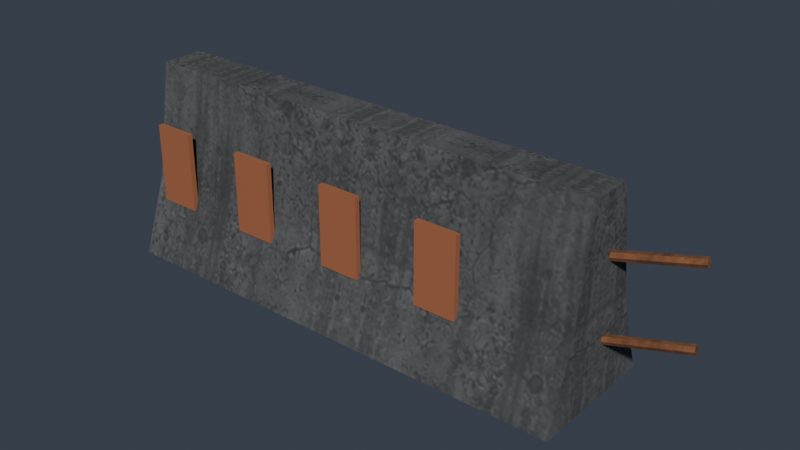 # Source: outskirts-barrier.blend  (saved by Blender 5.2.44; exported with 4.5.12 LTS)
import bpy
from mathutils import Matrix  # noqa: F401  (used for matrix-valued properties, if any)

bpy.ops.wm.read_factory_settings(use_empty=True)
scene = bpy.context.scene
scene.name = 'Outskirts outskirts-barrier'

# ---- collections
col_outskirts_barrier = bpy.data.collections.new('outskirts-barrier'); scene.collection.children.link(col_outskirts_barrier)

# ---- images (referenced by path relative to the original .blend; pixels are not part of the script)
import os
ASSET_DIR = os.environ.get("B2B_ASSET_DIR", "")  # directory of the original .blend (textures are referenced by path, not embedded)
HERE = os.path.dirname(os.path.abspath(__file__))  # packed textures are extracted next to this script under _unpacked/

def load_image(name, relpath, width, height, colorspace="sRGB"):
    """Load a texture the original file referenced (path relative to the .blend, or extracted next to this script)."""
    p = next((c for c in (os.path.join(HERE, relpath), os.path.join(ASSET_DIR, relpath)) if relpath and os.path.exists(c)), "")
    if p:
        img = bpy.data.images.load(p, check_existing=True)
        img.name = name
    else:  # same state as the original file: an image datablock whose file is absent (Cycles renders it pink)
        img = bpy.data.images.new(name, width, height)
        img.source = "FILE"
        img.filepath = "//" + (relpath or name)
    img.colorspace_settings.name = colorspace
    return img
img_cbok1_outskirts_barriercold_concrete_jpg = load_image('CBOK1_outskirts-barriercold-concrete.jpg', '_unpacked/cold-concrete.65e13ec1.jpg', 1024, 1024, 'sRGB')
img_cbok1_outskirts_barriersurface_jpg = load_image('CBOK1_outskirts-barriersurface.jpg', '_unpacked/surface.23825a62.jpg', 1024, 1024, 'sRGB')

# ---- materials (node trees are filled in below, after node groups)
mat_cbr1_concrete_cbok1_outskirts_barrier = bpy.data.materials.new('CBR1_Concrete_CBOK1_outskirts-barrier')
mat_cbr1_concrete_cbok1_outskirts_barrier.diffuse_color = (0.3397, 0.3465, 0.3555, 1.0)
mat_cbok1_outskirts_barrierbeaconred = bpy.data.materials.new('CBOK1_outskirts-barrierBeaconRed')
mat_cbok1_outskirts_barrierbeaconred.diffuse_color = (0.95, 0.045, 0.008, 1.0)
mat_cbok1_rust = bpy.data.materials.new('CBOK1_Rust')

# ---- material node trees
mat_cbr1_concrete_cbok1_outskirts_barrier.use_nodes = True; mat_cbr1_concrete_cbok1_outskirts_barrier.node_tree.nodes.clear()
_N = mat_cbr1_concrete_cbok1_outskirts_barrier.node_tree.nodes; _L = mat_cbr1_concrete_cbok1_outskirts_barrier.node_tree.links
n0 = _N.new('ShaderNodeBsdfPrincipled'); n0.name = 'Principled BSDF'; n0.location = (-200, 100)
n0.inputs[2].default_value = 0.92
n0.inputs[10].default_value = 0.005
n0.inputs[27].default_value = (0.3397, 0.3465, 0.3555, 1.0)
n1 = _N.new('ShaderNodeOutputMaterial'); n1.name = 'Material Output'; n1.location = (200, 100)
n2 = _N.new('ShaderNodeTexImage'); n2.name = 'Image Texture'; n2.location = (0, 0)
n2.image = img_cbok1_outskirts_barriercold_concrete_jpg
n3 = _N.new('ShaderNodeMixRGB'); n3.name = 'Mix (Legacy)'; n3.location = (0, 0)
n3.blend_type = 'MULTIPLY'
n3.inputs[0].default_value = 1.0
n3.inputs[2].default_value = (0.3397, 0.3465, 0.3555, 1.0)
_L.new(n0.outputs[0], n1.inputs[0])
_L.new(n2.outputs[0], n3.inputs[1])
_L.new(n3.outputs[0], n0.inputs[0])
n1.is_active_output = True
mat_cbok1_outskirts_barrierbeaconred.use_nodes = True; mat_cbok1_outskirts_barrierbeaconred.node_tree.nodes.clear()
_N = mat_cbok1_outskirts_barrierbeaconred.node_tree.nodes; _L = mat_cbok1_outskirts_barrierbeaconred.node_tree.links
n0 = _N.new('ShaderNodeBsdfPrincipled'); n0.name = 'Principled BSDF'; n0.location = (-200, 100)
n0.inputs[0].default_value = (0.42, 0.15, 0.07, 1.0)
n0.inputs[2].default_value = 0.3
n0.inputs[10].default_value = 0.005
n0.inputs[27].default_value = (0.95, 0.045, 0.008, 1.0)
n1 = _N.new('ShaderNodeOutputMaterial'); n1.name = 'Material Output'; n1.location = (200, 100)
_L.new(n0.outputs[0], n1.inputs[0])
n1.is_active_output = True
mat_cbok1_rust.use_nodes = True; mat_cbok1_rust.node_tree.nodes.clear()
_N = mat_cbok1_rust.node_tree.nodes; _L = mat_cbok1_rust.node_tree.links
n0 = _N.new('ShaderNodeBsdfPrincipled'); n0.name = 'Principled BSDF'; n0.location = (-200, 100)
n0.inputs[2].default_value = 0.9
n0.inputs[10].default_value = 0.005
n1 = _N.new('ShaderNodeOutputMaterial'); n1.name = 'Material Output'; n1.location = (200, 100)
n2 = _N.new('ShaderNodeTexImage'); n2.name = 'Image Texture'; n2.location = (0, 0)
n2.image = img_cbok1_outskirts_barriersurface_jpg
n3 = _N.new('ShaderNodeMixRGB'); n3.name = 'Mix (Legacy)'; n3.location = (0, 0)
n3.blend_type = 'MULTIPLY'
n3.inputs[0].default_value = 1.0
n3.inputs[2].default_value = (0.31, 0.12, 0.047, 1.0)
_L.new(n0.outputs[0], n1.inputs[0])
_L.new(n2.outputs[0], n3.inputs[1])
_L.new(n3.outputs[0], n0.inputs[0])
n1.is_active_output = True

# ---- world
world_outskirts_barrierworld = bpy.data.worlds.new('outskirts-barrierWorld'); scene.world = world_outskirts_barrierworld
world_outskirts_barrierworld.use_nodes = True; world_outskirts_barrierworld.node_tree.nodes.clear()
_N = world_outskirts_barrierworld.node_tree.nodes; _L = world_outskirts_barrierworld.node_tree.links
n0 = _N.new('ShaderNodeBackground'); n0.name = 'Background'; n0.location = (-200, 100)
n0.inputs[0].default_value = (0.09, 0.11, 0.15, 1.0)
n0.inputs[1].default_value = 0.5
n1 = _N.new('ShaderNodeOutputWorld'); n1.name = 'World Output'; n1.location = (200, 100)
_L.new(n0.outputs[0], n1.inputs[0])
n1.is_active_output = True

# ---- meshes
me_cbok1_brokenjersey_concrete = bpy.data.meshes.new('CBOK1_BrokenJersey_Concrete')
me_cbok1_brokenjersey_concrete.from_pydata([(-1.568, -0.23, 0.43), (-1.568, -0.12, 1.08), (-1.568, 0.12, 1.08), (-1.568, 0.23, 0.43), (-1.568, 0.38, 0.0), (-1.568, -0.38, 0.0), (1.152, -0.38, 0.0), (1.152, 0.38, 0.0), (1.152, 0.23, 0.43), (1.152, 0.12, 1.08), (1.152, -0.12, 1.08), (1.152, -0.23, 0.43), (-1.568, -0.38, 0.0), (-1.568, 0.38, 0.0), (1.152, 0.38, 0.0), (1.152, -0.38, 0.0), (-1.568, 0.38, 0.0), (-1.568, 0.23, 0.43), (1.152, 0.23, 0.43), (1.152, 0.38, 0.0), (-1.568, 0.23, 0.43), (-1.568, 0.12, 1.08), (1.152, 0.12, 1.08), (1.152, 0.23, 0.43), (-1.568, 0.12, 1.08), (-1.568, -0.12, 1.08), (1.152, -0.12, 1.08), (1.152, 0.12, 1.08), (-1.568, -0.12, 1.08), (-1.568, -0.23, 0.43), (1.152, -0.23, 0.43), (1.152, -0.12, 1.08), (-1.568, -0.23, 0.43), (-1.568, -0.38, 0.0), (1.152, -0.38, 0.0), (1.152, -0.23, 0.43)], [], [(0, 1, 2, 3, 4, 5), (6, 7, 8, 9, 10, 11), (12, 13, 14, 15), (16, 17, 18, 19), (20, 21, 22, 23), (24, 25, 26, 27), (28, 29, 30, 31), (32, 33, 34, 35)])
_uv = me_cbok1_brokenjersey_concrete.uv_layers.new(name='UVMap')
_uv.uv.foreach_set('vector', [-0.04107, 0.07679, -0.02143, 0.1929, 0.02143, 0.1929, 0.04107, 0.07679, 0.06786, 0.0, -0.06786, 0.0, -0.06786, 0.0, 0.06786, 0.0, 0.04107, 0.07679, 0.02143, 0.1929, -0.02143, 0.1929, -0.04107, 0.07679, -0.2679, -0.06786, -0.2679, 0.06786, 0.2179, 0.06786, 0.2179, -0.06786, -0.2679, 0.0, -0.2679, 0.07679, 0.2179, 0.07679, 0.2179, 0.0, -0.2679, 0.07679, -0.2679, 0.1929, 0.2179, 0.1929, 0.2179, 0.07679, -0.2679, 0.02143, -0.2679, -0.02143, 0.2179, -0.02143, 0.2179, 0.02143, -0.2679, 0.1929, -0.2679, 0.07679, 0.2179, 0.07679, 0.2179, 0.1929, -0.2679, 0.07679, -0.2679, 0.0, 0.2179, 0.0, 0.2179, 0.07679])
me_cbok1_brokenjersey_concrete.materials.append(mat_cbr1_concrete_cbok1_outskirts_barrier)
me_cbok1_brokenjersey_concrete.update()
me_cbok1_brokenjersey_beaconred = bpy.data.meshes.new('CBOK1_BrokenJersey_BeaconRed')
me_cbok1_brokenjersey_beaconred.from_pydata([(-1.488, -0.245, 0.325), (-1.248, -0.245, 0.325), (-1.248, -0.275, 0.325), (-1.488, -0.275, 0.325), (-1.488, -0.275, 0.325), (-1.248, -0.275, 0.325), (-1.248, -0.275, 0.775), (-1.488, -0.275, 0.775), (-1.248, -0.275, 0.325), (-1.248, -0.245, 0.325), (-1.248, -0.245, 0.775), (-1.248, -0.275, 0.775), (-1.248, -0.245, 0.325), (-1.488, -0.245, 0.325), (-1.488, -0.245, 0.775), (-1.248, -0.245, 0.775), (-1.488, -0.245, 0.325), (-1.488, -0.275, 0.325), (-1.488, -0.275, 0.775), (-1.488, -0.245, 0.775), (-1.488, -0.275, 0.775), (-1.248, -0.275, 0.775), (-1.248, -0.245, 0.775), (-1.488, -0.245, 0.775), (-0.8881, -0.245, 0.325), (-0.6481, -0.245, 0.325), (-0.6481, -0.275, 0.325), (-0.8881, -0.275, 0.325), (-0.8881, -0.275, 0.325), (-0.6481, -0.275, 0.325), (-0.6481, -0.275, 0.775), (-0.8881, -0.275, 0.775), (-0.6481, -0.275, 0.325), (-0.6481, -0.245, 0.325), (-0.6481, -0.245, 0.775), (-0.6481, -0.275, 0.775), (-0.6481, -0.245, 0.325), (-0.8881, -0.245, 0.325), (-0.8881, -0.245, 0.775), (-0.6481, -0.245, 0.775), (-0.8881, -0.245, 0.325), (-0.8881, -0.275, 0.325), (-0.8881, -0.275, 0.775), (-0.8881, -0.245, 0.775), (-0.8881, -0.275, 0.775), (-0.6481, -0.275, 0.775), (-0.6481, -0.245, 0.775), (-0.8881, -0.245, 0.775), (-0.2881, -0.245, 0.325), (-0.04806, -0.245, 0.325), (-0.04806, -0.275, 0.325), (-0.2881, -0.275, 0.325), (-0.2881, -0.275, 0.325), (-0.04806, -0.275, 0.325), (-0.04806, -0.275, 0.775), (-0.2881, -0.275, 0.775), (-0.04806, -0.275, 0.325), (-0.04806, -0.245, 0.325), (-0.04806, -0.245, 0.775), (-0.04806, -0.275, 0.775), (-0.04806, -0.245, 0.325), (-0.2881, -0.245, 0.325), (-0.2881, -0.245, 0.775), (-0.04806, -0.245, 0.775), (-0.2881, -0.245, 0.325), (-0.2881, -0.275, 0.325), (-0.2881, -0.275, 0.775), (-0.2881, -0.245, 0.775), (-0.2881, -0.275, 0.775), (-0.04806, -0.275, 0.775), (-0.04806, -0.245, 0.775), (-0.2881, -0.245, 0.775), (0.3119, -0.245, 0.325), (0.5519, -0.245, 0.325), (0.5519, -0.275, 0.325), (0.3119, -0.275, 0.325), (0.3119, -0.275, 0.325), (0.5519, -0.275, 0.325), (0.5519, -0.275, 0.775), (0.3119, -0.275, 0.775), (0.5519, -0.275, 0.325), (0.5519, -0.245, 0.325), (0.5519, -0.245, 0.775), (0.5519, -0.275, 0.775), (0.5519, -0.245, 0.325), (0.3119, -0.245, 0.325), (0.3119, -0.245, 0.775), (0.5519, -0.245, 0.775), (0.3119, -0.245, 0.325), (0.3119, -0.275, 0.325), (0.3119, -0.275, 0.775), (0.3119, -0.245, 0.775), (0.3119, -0.275, 0.775), (0.5519, -0.275, 0.775), (0.5519, -0.245, 0.775), (0.3119, -0.245, 0.775)], [], [(0, 1, 2, 3), (4, 5, 6, 7), (8, 9, 10, 11), (12, 13, 14, 15), (16, 17, 18, 19), (20, 21, 22, 23), (24, 25, 26, 27), (28, 29, 30, 31), (32, 33, 34, 35), (36, 37, 38, 39), (40, 41, 42, 43), (44, 45, 46, 47), (48, 49, 50, 51), (52, 53, 54, 55), (56, 57, 58, 59), (60, 61, 62, 63), (64, 65, 66, 67), (68, 69, 70, 71), (72, 73, 74, 75), (76, 77, 78, 79), (80, 81, 82, 83), (84, 85, 86, 87), (88, 89, 90, 91), (92, 93, 94, 95)])
_uv = me_cbok1_brokenjersey_beaconred.uv_layers.new(name='UVMap')
_uv.uv.foreach_set('vector', [-0.5917, -0.1021, -0.4917, -0.1021, -0.4917, -0.1146, -0.5917, -0.1146, -0.5917, 0.1354, -0.4917, 0.1354, -0.4917, 0.3229, -0.5917, 0.3229, -0.1146, 0.1354, -0.1021, 0.1354, -0.1021, 0.3229, -0.1146, 0.3229, -0.4917, 0.1354, -0.5917, 0.1354, -0.5917, 0.3229, -0.4917, 0.3229, -0.1021, 0.1354, -0.1146, 0.1354, -0.1146, 0.3229, -0.1021, 0.3229, -0.5917, -0.1146, -0.4917, -0.1146, -0.4917, -0.1021, -0.5917, -0.1021, -0.3417, -0.1021, -0.2417, -0.1021, -0.2417, -0.1146, -0.3417, -0.1146, -0.3417, 0.1354, -0.2417, 0.1354, -0.2417, 0.3229, -0.3417, 0.3229, -0.1146, 0.1354, -0.1021, 0.1354, -0.1021, 0.3229, -0.1146, 0.3229, -0.2417, 0.1354, -0.3417, 0.1354, -0.3417, 0.3229, -0.2417, 0.3229, -0.1021, 0.1354, -0.1146, 0.1354, -0.1146, 0.3229, -0.1021, 0.3229, -0.3417, -0.1146, -0.2417, -0.1146, -0.2417, -0.1021, -0.3417, -0.1021, -0.09167, -0.1021, 0.008333, -0.1021, 0.008333, -0.1146, -0.09167, -0.1146, -0.09167, 0.1354, 0.008333, 0.1354, 0.008333, 0.3229, -0.09167, 0.3229, -0.1146, 0.1354, -0.1021, 0.1354, -0.1021, 0.3229, -0.1146, 0.3229, 0.008333, 0.1354, -0.09167, 0.1354, -0.09167, 0.3229, 0.008333, 0.3229, -0.1021, 0.1354, -0.1146, 0.1354, -0.1146, 0.3229, -0.1021, 0.3229, -0.09167, -0.1146, 0.008333, -0.1146, 0.008333, -0.1021, -0.09167, -0.1021, 0.1583, -0.1021, 0.2583, -0.1021, 0.2583, -0.1146, 0.1583, -0.1146, 0.1583, 0.1354, 0.2583, 0.1354, 0.2583, 0.3229, 0.1583, 0.3229, -0.1146, 0.1354, -0.1021, 0.1354, -0.1021, 0.3229, -0.1146, 0.3229, 0.2583, 0.1354, 0.1583, 0.1354, 0.1583, 0.3229, 0.2583, 0.3229, -0.1021, 0.1354, -0.1146, 0.1354, -0.1146, 0.3229, -0.1021, 0.3229, 0.1583, -0.1146, 0.2583, -0.1146, 0.2583, -0.1021, 0.1583, -0.1021])
me_cbok1_brokenjersey_beaconred.materials.append(mat_cbok1_outskirts_barrierbeaconred)
me_cbok1_brokenjersey_beaconred.update()
me_cbok1_brokenjersey_rust = bpy.data.meshes.new('CBOK1_BrokenJersey_Rust')
me_cbok1_brokenjersey_rust.from_pydata([(0.8802, -0.01301, 0.2913), (0.8758, 0.01161, 0.2913), (0.8776, 0.02462, 0.27), (0.8837, 0.01301, 0.2487), (0.8881, -0.01161, 0.2487), (0.8863, -0.02462, 0.27), (1.566, 0.09538, 0.4), (1.568, 0.1084, 0.3787), (1.564, 0.133, 0.3787), (1.558, 0.1446, 0.4), (1.556, 0.1316, 0.4213), (1.56, 0.107, 0.4213), (0.8863, -0.02462, 0.27), (0.8881, -0.01161, 0.2487), (1.568, 0.1084, 0.3787), (1.566, 0.09538, 0.4), (0.8881, -0.01161, 0.2487), (0.8837, 0.01301, 0.2487), (1.564, 0.133, 0.3787), (1.568, 0.1084, 0.3787), (0.8837, 0.01301, 0.2487), (0.8776, 0.02462, 0.27), (1.558, 0.1446, 0.4), (1.564, 0.133, 0.3787), (0.8776, 0.02462, 0.27), (0.8758, 0.01161, 0.2913), (1.556, 0.1316, 0.4213), (1.558, 0.1446, 0.4), (0.8758, 0.01161, 0.2913), (0.8802, -0.01301, 0.2913), (1.56, 0.107, 0.4213), (1.556, 0.1316, 0.4213), (0.8802, -0.01301, 0.2913), (0.8863, -0.02462, 0.27), (1.566, 0.09538, 0.4), (1.56, 0.107, 0.4213), (0.8802, -0.01301, 0.7213), (0.8758, 0.01161, 0.7213), (0.8776, 0.02462, 0.7), (0.8837, 0.01301, 0.6787), (0.8881, -0.01161, 0.6787), (0.8863, -0.02462, 0.7), (1.566, 0.09538, 0.83), (1.568, 0.1084, 0.8087), (1.564, 0.133, 0.8087), (1.558, 0.1446, 0.83), (1.556, 0.1316, 0.8513), (1.56, 0.107, 0.8513), (0.8863, -0.02462, 0.7), (0.8881, -0.01161, 0.6787), (1.568, 0.1084, 0.8087), (1.566, 0.09538, 0.83), (0.8881, -0.01161, 0.6787), (0.8837, 0.01301, 0.6787), (1.564, 0.133, 0.8087), (1.568, 0.1084, 0.8087), (0.8837, 0.01301, 0.6787), (0.8776, 0.02462, 0.7), (1.558, 0.1446, 0.83), (1.564, 0.133, 0.8087), (0.8776, 0.02462, 0.7), (0.8758, 0.01161, 0.7213), (1.556, 0.1316, 0.8513), (1.558, 0.1446, 0.83), (0.8758, 0.01161, 0.7213), (0.8802, -0.01301, 0.7213), (1.56, 0.107, 0.8513), (1.556, 0.1316, 0.8513), (0.8802, -0.01301, 0.7213), (0.8863, -0.02462, 0.7), (1.566, 0.09538, 0.83), (1.56, 0.107, 0.8513)], [], [(0, 1, 2, 3, 4, 5), (6, 7, 8, 9, 10, 11), (12, 13, 14, 15), (16, 17, 18, 19), (20, 21, 22, 23), (24, 25, 26, 27), (28, 29, 30, 31), (32, 33, 34, 35), (36, 37, 38, 39, 40, 41), (42, 43, 44, 45, 46, 47), (48, 49, 50, 51), (52, 53, 54, 55), (56, 57, 58, 59), (60, 61, 62, 63), (64, 65, 66, 67), (68, 69, 70, 71)])
_uv = me_cbok1_brokenjersey_rust.uv_layers.new(name='UVMap')
_uv.uv.foreach_set('vector', [-0.005419, 0.1214, 0.004839, 0.1214, 0.01026, 0.1125, 0.005419, 0.1036, -0.004839, 0.1036, -0.01026, 0.1125, 0.03974, 0.1667, 0.04516, 0.1578, 0.05542, 0.1578, 0.06026, 0.1667, 0.05484, 0.1755, 0.04458, 0.1755, 0.3976, 0.1125, 0.3984, 0.1036, 0.6817, 0.1578, 0.681, 0.1667, 0.3984, -0.004839, 0.3966, 0.005419, 0.6799, 0.05542, 0.6817, 0.04516, 0.3966, 0.1036, 0.394, 0.1125, 0.6774, 0.1667, 0.6799, 0.1578, 0.394, 0.1125, 0.3933, 0.1214, 0.6766, 0.1755, 0.6774, 0.1667, 0.3933, 0.004839, 0.3951, -0.005419, 0.6784, 0.04458, 0.6766, 0.05484, 0.3951, 0.1214, 0.3976, 0.1125, 0.681, 0.1667, 0.6784, 0.1755, -0.005419, 0.3005, 0.004839, 0.3005, 0.01026, 0.2917, 0.005419, 0.2828, -0.004839, 0.2828, -0.01026, 0.2917, 0.03974, 0.3458, 0.04516, 0.337, 0.05542, 0.337, 0.06026, 0.3458, 0.05484, 0.3547, 0.04458, 0.3547, 0.3976, 0.2917, 0.3984, 0.2828, 0.6817, 0.337, 0.681, 0.3458, 0.3984, -0.004839, 0.3966, 0.005419, 0.6799, 0.05542, 0.6817, 0.04516, 0.3966, 0.2828, 0.394, 0.2917, 0.6774, 0.3458, 0.6799, 0.337, 0.394, 0.2917, 0.3933, 0.3005, 0.6766, 0.3547, 0.6774, 0.3458, 0.3933, 0.004839, 0.3951, -0.005419, 0.6784, 0.04458, 0.6766, 0.05484, 0.3951, 0.3005, 0.3976, 0.2917, 0.681, 0.3458, 0.6784, 0.3547])
me_cbok1_brokenjersey_rust.materials.append(mat_cbok1_rust)
me_cbok1_brokenjersey_rust.update()

# ---- objects
ob_cbok1_brokenjersey = bpy.data.objects.new('CBOK1_BrokenJersey', None)
ob_cbok1_brokenjersey_concrete = bpy.data.objects.new('CBOK1_BrokenJersey_Concrete', me_cbok1_brokenjersey_concrete)
ob_cbok1_brokenjersey_beaconred = bpy.data.objects.new('CBOK1_BrokenJersey_BeaconRed', me_cbok1_brokenjersey_beaconred)
ob_cbok1_brokenjersey_rust = bpy.data.objects.new('CBOK1_BrokenJersey_Rust', me_cbok1_brokenjersey_rust)

# ---- transforms, parenting, visibility, modifiers, constraints
ob_cbok1_brokenjersey.location = (0.0, 0.0, 0.0)
ob_cbok1_brokenjersey_concrete.parent = ob_cbok1_brokenjersey
ob_cbok1_brokenjersey_concrete.location = (0.0, 0.0, 0.0)
ob_cbok1_brokenjersey_beaconred.parent = ob_cbok1_brokenjersey
ob_cbok1_brokenjersey_beaconred.location = (0.0, 0.0, 0.0)
ob_cbok1_brokenjersey_rust.parent = ob_cbok1_brokenjersey
ob_cbok1_brokenjersey_rust.location = (0.0, 0.0, 0.0)

# ---- collection membership
col_outskirts_barrier.objects.link(ob_cbok1_brokenjersey)
col_outskirts_barrier.objects.link(ob_cbok1_brokenjersey_concrete)
col_outskirts_barrier.objects.link(ob_cbok1_brokenjersey_beaconred)
col_outskirts_barrier.objects.link(ob_cbok1_brokenjersey_rust)

# ---- scene / render settings (as saved in the file)
scene.frame_start = 1; scene.frame_end = 250; scene.frame_set(1)
scene.render.engine = 'BLENDER_EEVEE_NEXT'
scene.render.image_settings.exr_codec = 'NONE'
scene.render.use_bake_clear = False
scene.render.bake_margin = 0
scene.render.bake_bias = 0.0
scene.render.bake_samples = 0
scene.render.simplify_subdivision_render = 0
scene.render.simplify_child_particles_render = 0.0
scene.render.compositor_device = 'GPU'
scene.eevee.use_volume_custom_range = False
scene.eevee.gtao_distance = 0.0
scene.eevee.use_fast_gi = False
scene.eevee.fast_gi_thickness_near = 0.1
scene.eevee.fast_gi_thickness_far = 0.0
scene.eevee.ray_tracing_options.screen_trace_thickness = 0.1
bpy.context.view_layer.update()

# ---- added for rendering (the .blend has no active camera and no usable light): camera, sun
cam_auto = bpy.data.cameras.new('AutoCamera')
cam_auto.lens = 50.0
cam_auto.sensor_width = 36.0
cam_auto.clip_end = 1000.0
ob_auto_camera = bpy.data.objects.new('AutoCamera', cam_auto)
scene.collection.objects.link(ob_auto_camera)
ob_auto_camera.location = (3.14838, -3.77806, 3.0587)
ob_auto_camera.rotation_euler = (1.09748, -7.21219e-08, 0.694738)
scene.camera = ob_auto_camera
light_auto_sun = bpy.data.lights.new('AutoSun', 'SUN')
light_auto_sun.energy = 3.0
light_auto_sun.angle = 0.0523599
ob_auto_sun = bpy.data.objects.new('AutoSun', light_auto_sun)
scene.collection.objects.link(ob_auto_sun)
ob_auto_sun.rotation_euler = (0.872665, 0.174533, 0.523599)
bpy.context.view_layer.update()
